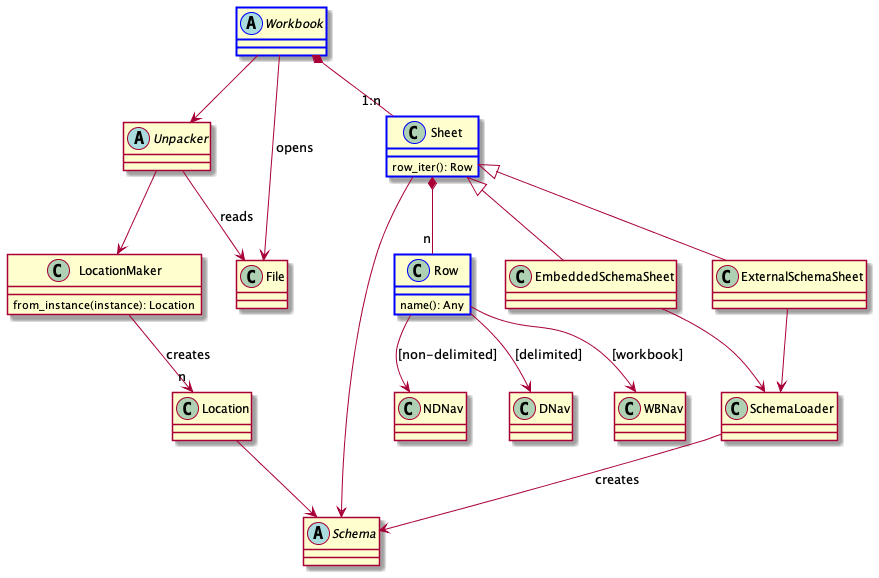

The diagram above was rendered by PlantUML. Its source (embedded in the PNG):
@startuml
    abstract class Schema
    abstract class Unpacker
    class Location
    Location --> Schema
    'abstract class NDInstance
    'Location -> NDInstance
    class LocationMaker {
        from_instance(instance): Location
    }
    Unpacker --> LocationMaker
    LocationMaker --> "n" Location : creates
    /'Details...
    abstract class Nav
    class NDNav
    class DNav
    class WBNav
    Nav <|-- NDNav
    Nav <|-- DNav
    Nav <|-- WBNav

    Unpacker --> NDNav : creates
    Unpacker --> DNav : creates

    NDNav --> Location

    class JSON
    DNav --> JSON
    '/

    class File
    abstract class Workbook ##[bold]blue

    Workbook --> Unpacker
    Workbook --> File : opens
    Unpacker --> File : reads

    class Sheet ##[bold]blue {
        row_iter(): Row
    }
    Workbook *-- "1:n" Sheet
    Sheet --> Schema
    class Row  ##[bold]blue {
        name(): Any
    }
    Sheet *-- "n" Row
    Row --> NDNav : "[non-delimited]"
    Row --> DNav : "[delimited]"
    Row --> WBNav : "[workbook]"
    class EmbeddedSchemaSheet
    class ExternalSchemaSheet
    Sheet <|-- EmbeddedSchemaSheet
    Sheet <|-- ExternalSchemaSheet
    class SchemaLoader
    EmbeddedSchemaSheet --> SchemaLoader
    ExternalSchemaSheet --> SchemaLoader
    SchemaLoader --> Schema : creates
@enduml